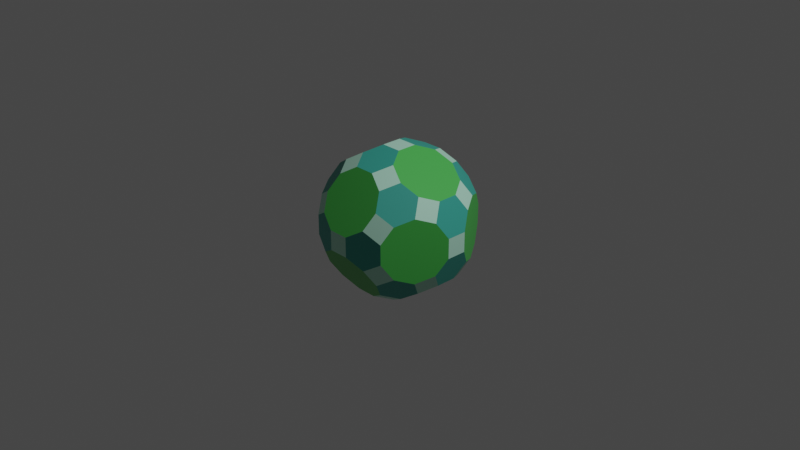 # Source: 16._Icosidodecaedro_Truncado.blend  (saved by Blender 3.2.14; exported with 4.5.12 LTS)
import bpy
from mathutils import Matrix  # noqa: F401  (used for matrix-valued properties, if any)

bpy.ops.wm.read_factory_settings(use_empty=True)
scene = bpy.context.scene
scene.name = 'Scene'

# ---- collections
col_collection = bpy.data.collections.new('Collection'); scene.collection.children.link(col_collection)

# ---- materials (node trees are filled in below, after node groups)
mat_material = bpy.data.materials.new('Material')
mat_material.alpha_threshold = 0.0
mat_material.use_transparent_shadow = False
mat_material.line_color = (0.0, 0.0, 0.0, 1.0)
mat_material_001 = bpy.data.materials.new('Material.001')
mat_material_001.use_transparent_shadow = False
mat_material_002 = bpy.data.materials.new('Material.002')
mat_material_002.use_transparent_shadow = False

# ---- material node trees
mat_material.use_nodes = True; mat_material.node_tree.nodes.clear()
_N = mat_material.node_tree.nodes; _L = mat_material.node_tree.links
n0 = _N.new('ShaderNodeOutputMaterial'); n0.name = 'Material Output'; n0.location = (300, 300)
n1 = _N.new('ShaderNodeBsdfPrincipled'); n1.name = 'Principled BSDF'; n1.location = (10, 300)
n1.distribution = 'GGX'
n1.subsurface_method = 'RANDOM_WALK_SKIN'
n1.inputs[0].default_value = (0.07036, 0.4735, 0.08228, 1.0)
n1.inputs[2].default_value = 0.4
n1.inputs[3].default_value = 1.45
n1.inputs[27].default_value = (0.0, 0.0, 0.0, 1.0)
n1.inputs[28].default_value = 1.0
_L.new(n1.outputs[0], n0.inputs[0])
n0.is_active_output = True
mat_material_001.use_nodes = True; mat_material_001.node_tree.nodes.clear()
_N = mat_material_001.node_tree.nodes; _L = mat_material_001.node_tree.links
n0 = _N.new('ShaderNodeBsdfPrincipled'); n0.name = 'Principled BSDF'; n0.location = (10, 300)
n0.distribution = 'GGX'
n0.subsurface_method = 'RANDOM_WALK_SKIN'
n0.inputs[0].default_value = (0.04231, 0.3663, 0.3005, 1.0)
n0.inputs[3].default_value = 1.45
n0.inputs[27].default_value = (0.0, 0.0, 0.0, 1.0)
n0.inputs[28].default_value = 1.0
n1 = _N.new('ShaderNodeOutputMaterial'); n1.name = 'Material Output'; n1.location = (300, 300)
_L.new(n0.outputs[0], n1.inputs[0])
n1.is_active_output = True
mat_material_002.use_nodes = True; mat_material_002.node_tree.nodes.clear()
_N = mat_material_002.node_tree.nodes; _L = mat_material_002.node_tree.links
n0 = _N.new('ShaderNodeBsdfPrincipled'); n0.name = 'Principled BSDF'; n0.location = (10, 300)
n0.distribution = 'GGX'
n0.subsurface_method = 'RANDOM_WALK_SKIN'
n0.inputs[0].default_value = (0.4621, 0.8308, 0.6584, 1.0)
n0.inputs[3].default_value = 1.45
n0.inputs[27].default_value = (0.0, 0.0, 0.0, 1.0)
n0.inputs[28].default_value = 1.0
n1 = _N.new('ShaderNodeOutputMaterial'); n1.name = 'Material Output'; n1.location = (300, 300)
_L.new(n0.outputs[0], n1.inputs[0])
n1.is_active_output = True

# ---- world
world_world = bpy.data.worlds.new('World'); scene.world = world_world
world_world.use_nodes = True; world_world.node_tree.nodes.clear()
_N = world_world.node_tree.nodes; _L = world_world.node_tree.links
n0 = _N.new('ShaderNodeOutputWorld'); n0.name = 'World Output'; n0.location = (300, 300)
n1 = _N.new('ShaderNodeBackground'); n1.name = 'Background'; n1.location = (10, 300)
n1.inputs[0].default_value = (0.05088, 0.05088, 0.05088, 1.0)
_L.new(n1.outputs[0], n0.inputs[0])
n0.is_active_output = True
world_world.color = (0.05088, 0.05088, 0.05088)
world_world.use_sun_shadow = False
world_world.sun_shadow_jitter_overblur = 0.0

# ---- cameras
cam_camera = bpy.data.cameras.new('Camera')
cam_camera.clip_end = 100.0
cam_camera.ortho_scale = 7.314

# ---- lights
light_light = bpy.data.lights.new('Light', 'POINT')
light_light.transmission_factor = 0.0
light_light.energy = 1000.0
light_light.shadow_soft_size = 0.1
light_light.shadow_maximum_resolution = 0.006
light_light.use_absolute_resolution = True

# ---- meshes
me_solid_001 = bpy.data.meshes.new('Solid.001')
me_solid_001.from_pydata([(0.5259, 0.567, 0.2835), (0.6341, 0.3919, 0.3504), (0.7424, 0.2167, 0.2834), (0.8093, 0.1085, 0.1083), (0.8093, 0.1085, -0.1083), (0.7424, 0.2167, -0.2834), (0.6341, 0.3919, -0.3504), (0.5259, 0.567, -0.2835), (0.4589, 0.6754, -0.1082), (0.4589, 0.6754, 0.1082), (-0.6341, 0.3919, 0.3504), (-0.5259, 0.567, 0.2835), (-0.4589, 0.6754, 0.1082), (-0.4589, 0.6754, -0.1082), (-0.5259, 0.567, -0.2835), (-0.6341, 0.3919, -0.3504), (-0.7424, 0.2167, -0.2834), (-0.8093, 0.1085, -0.1083), (-0.8093, 0.1085, 0.1083), (-0.7424, 0.2167, 0.2834), (0.6341, -0.3919, 0.3504), (0.5259, -0.567, 0.2835), (0.4589, -0.6754, 0.1082), (0.4589, -0.6754, -0.1082), (0.5259, -0.567, -0.2835), (0.6341, -0.3919, -0.3504), (0.7424, -0.2167, -0.2834), (0.8093, -0.1085, -0.1083), (0.8093, -0.1085, 0.1083), (0.7424, -0.2167, 0.2834), (-0.5259, -0.567, 0.2835), (-0.6341, -0.3919, 0.3504), (-0.7424, -0.2167, 0.2834), (-0.8093, -0.1085, 0.1083), (-0.8093, -0.1085, -0.1083), (-0.7424, -0.2167, -0.2834), (-0.6341, -0.3919, -0.3504), (-0.5259, -0.567, -0.2835), (-0.4589, -0.6754, -0.1082), (-0.4589, -0.6754, 0.1082), (0.567, 0.2835, 0.5259), (0.3919, 0.3504, 0.6341), (0.2167, 0.2834, 0.7424), (0.1085, 0.1083, 0.8093), (0.1085, -0.1083, 0.8093), (0.2167, -0.2834, 0.7424), (0.3919, -0.3504, 0.6341), (0.567, -0.2835, 0.5259), (0.6754, -0.1082, 0.4589), (0.6754, 0.1082, 0.4589), (0.3919, 0.3504, -0.6341), (0.567, 0.2835, -0.5259), (0.6754, 0.1082, -0.4589), (0.6754, -0.1082, -0.4589), (0.567, -0.2835, -0.5259), (0.3919, -0.3504, -0.6341), (0.2167, -0.2834, -0.7424), (0.1085, -0.1083, -0.8093), (0.1085, 0.1083, -0.8093), (0.2167, 0.2834, -0.7424), (-0.3919, 0.3504, 0.6341), (-0.567, 0.2835, 0.5259), (-0.6754, 0.1082, 0.4589), (-0.6754, -0.1082, 0.4589), (-0.567, -0.2835, 0.5259), (-0.3919, -0.3504, 0.6341), (-0.2167, -0.2834, 0.7424), (-0.1085, -0.1083, 0.8093), (-0.1085, 0.1083, 0.8093), (-0.2167, 0.2834, 0.7424), (-0.567, 0.2835, -0.5259), (-0.3919, 0.3504, -0.6341), (-0.2167, 0.2834, -0.7424), (-0.1085, 0.1083, -0.8093), (-0.1085, -0.1083, -0.8093), (-0.2167, -0.2834, -0.7424), (-0.3919, -0.3504, -0.6341), (-0.567, -0.2835, -0.5259), (-0.6754, -0.1082, -0.4589), (-0.6754, 0.1082, -0.4589), (0.2835, 0.5259, 0.567), (0.3504, 0.6341, 0.3919), (0.2834, 0.7424, 0.2167), (0.1083, 0.8093, 0.1085), (-0.1083, 0.8093, 0.1085), (-0.2834, 0.7424, 0.2167), (-0.3504, 0.6341, 0.3919), (-0.2835, 0.5259, 0.567), (-0.1082, 0.4589, 0.6754), (0.1082, 0.4589, 0.6754), (0.3504, -0.6341, 0.3919), (0.2835, -0.5259, 0.567), (0.1082, -0.4589, 0.6754), (-0.1082, -0.4589, 0.6754), (-0.2835, -0.5259, 0.567), (-0.3504, -0.6341, 0.3919), (-0.2834, -0.7424, 0.2167), (-0.1083, -0.8093, 0.1085), (0.1083, -0.8093, 0.1085), (0.2834, -0.7424, 0.2167), (0.3504, 0.6341, -0.3919), (0.2835, 0.5259, -0.567), (0.1082, 0.4589, -0.6754), (-0.1082, 0.4589, -0.6754), (-0.2835, 0.5259, -0.567), (-0.3504, 0.6341, -0.3919), (-0.2834, 0.7424, -0.2167), (-0.1083, 0.8093, -0.1085), (0.1083, 0.8093, -0.1085), (0.2834, 0.7424, -0.2167), (0.2835, -0.5259, -0.567), (0.3504, -0.6341, -0.3919), (0.2834, -0.7424, -0.2167), (0.1083, -0.8093, -0.1085), (-0.1083, -0.8093, -0.1085), (-0.2834, -0.7424, -0.2167), (-0.3504, -0.6341, -0.3919), (-0.2835, -0.5259, -0.567), (-0.1082, -0.4589, -0.6754), (0.1082, -0.4589, -0.6754)], [], [(2, 3, 0, 1), (3, 4, 9, 0), (4, 5, 8, 9), (5, 6, 7, 8), (12, 13, 10, 11), (13, 14, 19, 10), (14, 15, 18, 19), (15, 16, 17, 18), (22, 23, 20, 21), (23, 24, 29, 20), (24, 25, 28, 29), (25, 26, 27, 28), (32, 33, 30, 31), (33, 34, 39, 30), (34, 35, 38, 39), (35, 36, 37, 38), (42, 43, 40, 41), (43, 44, 49, 40), (44, 45, 48, 49), (45, 46, 47, 48), (52, 53, 50, 51), (53, 54, 59, 50), (54, 55, 58, 59), (55, 56, 57, 58), (62, 63, 60, 61), (63, 64, 69, 60), (64, 65, 68, 69), (65, 66, 67, 68), (72, 73, 70, 71), (73, 74, 79, 70), (74, 75, 78, 79), (75, 76, 77, 78), (82, 83, 80, 81), (83, 84, 89, 80), (84, 85, 88, 89), (85, 86, 87, 88), (92, 93, 90, 91), (93, 94, 99, 90), (94, 95, 98, 99), (95, 96, 97, 98), (102, 103, 100, 101), (103, 104, 109, 100), (104, 105, 108, 109), (105, 106, 107, 108), (112, 113, 110, 111), (113, 114, 119, 110), (114, 115, 118, 119), (115, 116, 117, 118), (28, 27, 4, 3), (34, 33, 18, 17), (48, 47, 20, 29), (40, 49, 2, 1), (52, 51, 6, 5), (54, 53, 26, 25), (62, 61, 10, 19), (64, 63, 32, 31), (68, 67, 44, 43), (74, 73, 58, 57), (78, 77, 36, 35), (70, 79, 16, 15), (82, 81, 0, 9), (86, 85, 12, 11), (88, 87, 60, 69), (80, 89, 42, 41), (92, 91, 46, 45), (94, 93, 66, 65), (96, 95, 30, 39), (90, 99, 22, 21), (102, 101, 50, 59), (104, 103, 72, 71), (106, 105, 14, 13), (108, 107, 84, 83), (100, 109, 8, 7), (112, 111, 24, 23), (114, 113, 98, 97), (116, 115, 38, 37), (118, 117, 76, 75), (110, 119, 56, 55), (1, 0, 41, 40), (0, 81, 80, 41), (7, 6, 101, 100), (6, 51, 50, 101), (21, 20, 91, 90), (20, 47, 46, 91), (25, 24, 55, 54), (24, 111, 110, 55), (11, 10, 87, 86), (10, 61, 60, 87), (15, 14, 71, 70), (14, 105, 104, 71), (31, 30, 65, 64), (30, 95, 94, 65), (37, 36, 117, 116), (36, 77, 76, 117), (9, 8, 83, 82), (8, 109, 108, 83), (13, 12, 107, 106), (12, 85, 84, 107), (23, 22, 113, 112), (22, 99, 98, 113), (39, 38, 97, 96), (38, 115, 114, 97), (49, 48, 3, 2), (48, 29, 28, 3), (53, 52, 27, 26), (52, 5, 4, 27), (63, 62, 33, 32), (62, 19, 18, 33), (79, 78, 17, 16), (78, 35, 34, 17), (89, 88, 43, 42), (88, 69, 68, 43), (93, 92, 67, 66), (92, 45, 44, 67), (103, 102, 73, 72), (102, 59, 58, 73), (119, 118, 57, 56), (118, 75, 74, 57)])
me_solid_001.polygons.foreach_set('material_index', [0, 0, 0, 0, 0, 0, 0, 0, 0, 0, 0, 0, 0, 0, 0, 0, 0, 0, 0, 0, 0, 0, 0, 0, 0, 0, 0, 0, 0, 0, 0, 0, 0, 0, 0, 0, 0, 0, 0, 0, 0, 0, 0, 0, 0, 0, 0, 0, 2, 2, 2, 2, 2, 2, 2, 2, 2, 2, 2, 2, 2, 2, 2, 2, 2, 2, 2, 2, 2, 2, 2, 2, 2, 2, 2, 2, 2, 2, 1, 1, 1, 1, 1, 1, 1, 1, 1, 1, 1, 1, 1, 1, 1, 1, 1, 1, 1, 1, 1, 1, 1, 1, 1, 1, 1, 1, 1, 1, 1, 1, 1, 1, 1, 1, 1, 1, 1, 1])
me_solid_001.materials.append(mat_material)
me_solid_001.materials.append(mat_material_001)
me_solid_001.materials.append(mat_material_002)
me_solid_001.use_remesh_fix_poles = True
me_solid_001.use_remesh_preserve_attributes = False
me_solid_001.update()

# ---- objects
ob_light = bpy.data.objects.new('Light', light_light)
ob_camera = bpy.data.objects.new('Camera', cam_camera)
ob_solid_001 = bpy.data.objects.new('Solid.001', me_solid_001)

# ---- transforms, parenting, visibility, modifiers, constraints
ob_light.location = (4.076, 1.005, 5.904)
ob_light.rotation_euler = (0.6503, 0.05522, 1.866)
ob_light.lock_rotations_4d = False
ob_light.empty_display_type = 'ARROWS'
ob_light.color = (0.0, 0.0, 0.0, 0.0)
ob_light.lineart.crease_threshold = 0.0
ob_camera.location = (7.359, -6.926, 4.958)
ob_camera.rotation_euler = (1.109, 0.0, 0.8149)
ob_camera.lock_rotations_4d = False
ob_camera.empty_display_type = 'ARROWS'
ob_camera.color = (0.0, 0.0, 0.0, 0.0)
ob_camera.display_type = 'WIRE'
ob_camera.lineart.crease_threshold = 0.0
ob_solid_001.location = (0.0, 0.0, 0.0)

# ---- collection membership
col_collection.objects.link(ob_light)
col_collection.objects.link(ob_camera)
col_collection.objects.link(ob_solid_001)

# ---- scene / render settings (as saved in the file)
scene.camera = ob_camera
scene.frame_start = 1; scene.frame_end = 250; scene.frame_set(1)
scene.render.engine = 'BLENDER_EEVEE_NEXT'
scene.cycles.sampling_pattern = 'TABULATED_SOBOL'
scene.cycles.use_light_tree = False
scene.view_settings.view_transform = 'Filmic'
bpy.context.view_layer.update()
